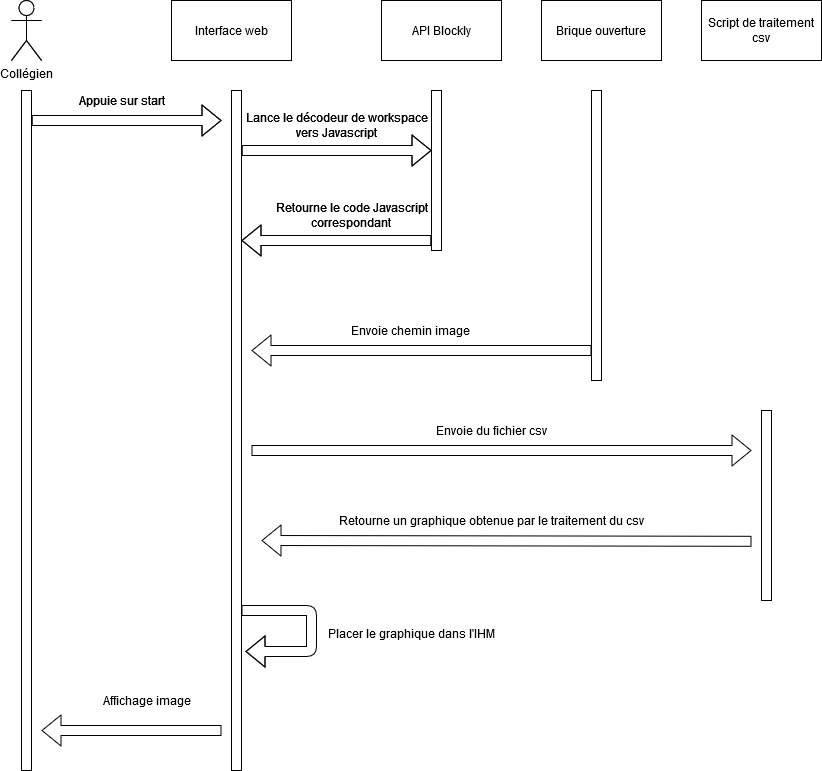

The diagram above was exported from draw.io. Its source (the exported page's mxGraphModel, read from the mxfile embedded in the PNG):
<mxGraphModel dx="868" dy="451" grid="1" gridSize="10" guides="1" tooltips="1" connect="1" arrows="1" fold="1" page="1" pageScale="1" pageWidth="827" pageHeight="1169" math="0" shadow="0">
  <root>
    <mxCell id="0" />
    <mxCell id="1" parent="0" />
    <mxCell id="uH0TUPpTuPkm7vTH1J3j-1" value="&lt;div&gt;Collégien&lt;/div&gt;" style="shape=umlActor;verticalLabelPosition=bottom;labelBackgroundColor=#ffffff;verticalAlign=top;html=1;outlineConnect=0;" parent="1" vertex="1">
      <mxGeometry x="130" y="30" width="30" height="60" as="geometry" />
    </mxCell>
    <mxCell id="uH0TUPpTuPkm7vTH1J3j-7" value="" style="rounded=0;whiteSpace=wrap;html=1;" parent="1" vertex="1">
      <mxGeometry x="140" y="120" width="10" height="680" as="geometry" />
    </mxCell>
    <mxCell id="uH0TUPpTuPkm7vTH1J3j-8" value="" style="rounded=0;whiteSpace=wrap;html=1;" parent="1" vertex="1">
      <mxGeometry x="350" y="120" width="10" height="680" as="geometry" />
    </mxCell>
    <mxCell id="uH0TUPpTuPkm7vTH1J3j-9" value="Interface web" style="rounded=0;whiteSpace=wrap;html=1;" parent="1" vertex="1">
      <mxGeometry x="290" y="30" width="120" height="60" as="geometry" />
    </mxCell>
    <mxCell id="uH0TUPpTuPkm7vTH1J3j-10" value="" style="shape=flexArrow;endArrow=classic;html=1;" parent="1" edge="1">
      <mxGeometry width="50" height="50" relative="1" as="geometry">
        <mxPoint x="150" y="150" as="sourcePoint" />
        <mxPoint x="340" y="150" as="targetPoint" />
      </mxGeometry>
    </mxCell>
    <mxCell id="uH0TUPpTuPkm7vTH1J3j-12" value="Appuie sur start" style="text;html=1;align=center;verticalAlign=middle;resizable=0;points=[];autosize=1;" parent="1" vertex="1">
      <mxGeometry x="190" y="120" width="100" height="20" as="geometry" />
    </mxCell>
    <mxCell id="uH0TUPpTuPkm7vTH1J3j-13" value="API Blockly" style="rounded=0;whiteSpace=wrap;html=1;" parent="1" vertex="1">
      <mxGeometry x="500" y="30" width="120" height="60" as="geometry" />
    </mxCell>
    <mxCell id="uH0TUPpTuPkm7vTH1J3j-14" value="" style="rounded=0;whiteSpace=wrap;html=1;" parent="1" vertex="1">
      <mxGeometry x="550" y="120" width="10" height="160" as="geometry" />
    </mxCell>
    <mxCell id="uH0TUPpTuPkm7vTH1J3j-15" value="" style="shape=flexArrow;endArrow=classic;html=1;" parent="1" edge="1">
      <mxGeometry width="50" height="50" relative="1" as="geometry">
        <mxPoint x="360" y="180" as="sourcePoint" />
        <mxPoint x="550" y="180" as="targetPoint" />
      </mxGeometry>
    </mxCell>
    <mxCell id="uH0TUPpTuPkm7vTH1J3j-16" value="&lt;div&gt;Lance le décodeur de workspace&lt;/div&gt;&lt;div&gt;vers Javascript&lt;br&gt;&lt;/div&gt;" style="text;html=1;align=center;verticalAlign=middle;resizable=0;points=[];autosize=1;" parent="1" vertex="1">
      <mxGeometry x="360" y="140" width="190" height="30" as="geometry" />
    </mxCell>
    <mxCell id="uH0TUPpTuPkm7vTH1J3j-17" value="" style="shape=flexArrow;endArrow=classic;html=1;" parent="1" edge="1">
      <mxGeometry width="50" height="50" relative="1" as="geometry">
        <mxPoint x="550" y="270" as="sourcePoint" />
        <mxPoint x="360" y="270" as="targetPoint" />
      </mxGeometry>
    </mxCell>
    <mxCell id="uH0TUPpTuPkm7vTH1J3j-18" value="&lt;div&gt;Retourne le code Javascript&lt;/div&gt;&lt;div&gt;correspondant&lt;br&gt;&lt;/div&gt;" style="text;html=1;align=center;verticalAlign=middle;resizable=0;points=[];autosize=1;" parent="1" vertex="1">
      <mxGeometry x="390" y="230" width="160" height="30" as="geometry" />
    </mxCell>
    <mxCell id="wZ9DXVHb-evJywhBpBDa-6" value="Affichage image" style="text;html=1;align=center;verticalAlign=middle;resizable=0;points=[];autosize=1;" parent="1" vertex="1">
      <mxGeometry x="215" y="720" width="100" height="20" as="geometry" />
    </mxCell>
    <mxCell id="wZ9DXVHb-evJywhBpBDa-8" value="" style="shape=flexArrow;endArrow=classic;html=1;" parent="1" edge="1">
      <mxGeometry width="50" height="50" relative="1" as="geometry">
        <mxPoint x="340" y="760" as="sourcePoint" />
        <mxPoint x="160" y="760" as="targetPoint" />
      </mxGeometry>
    </mxCell>
    <mxCell id="xWdp3CRJE4_LSoFt1uDu-1" value="&lt;div&gt;Collégien&lt;/div&gt;" style="shape=umlActor;verticalLabelPosition=bottom;labelBackgroundColor=#ffffff;verticalAlign=top;html=1;outlineConnect=0;" parent="1" vertex="1">
      <mxGeometry x="130" y="30" width="30" height="60" as="geometry" />
    </mxCell>
    <mxCell id="xWdp3CRJE4_LSoFt1uDu-4" value="Interface web" style="rounded=0;whiteSpace=wrap;html=1;" parent="1" vertex="1">
      <mxGeometry x="290" y="30" width="120" height="60" as="geometry" />
    </mxCell>
    <mxCell id="xWdp3CRJE4_LSoFt1uDu-5" value="" style="shape=flexArrow;endArrow=classic;html=1;" parent="1" edge="1">
      <mxGeometry width="50" height="50" relative="1" as="geometry">
        <mxPoint x="150" y="150" as="sourcePoint" />
        <mxPoint x="340" y="150" as="targetPoint" />
      </mxGeometry>
    </mxCell>
    <mxCell id="xWdp3CRJE4_LSoFt1uDu-6" value="Appuie sur start" style="text;html=1;align=center;verticalAlign=middle;resizable=0;points=[];autosize=1;" parent="1" vertex="1">
      <mxGeometry x="190" y="120" width="100" height="20" as="geometry" />
    </mxCell>
    <mxCell id="xWdp3CRJE4_LSoFt1uDu-7" value="API Blockly" style="rounded=0;whiteSpace=wrap;html=1;" parent="1" vertex="1">
      <mxGeometry x="500" y="30" width="120" height="60" as="geometry" />
    </mxCell>
    <mxCell id="xWdp3CRJE4_LSoFt1uDu-8" value="" style="rounded=0;whiteSpace=wrap;html=1;" parent="1" vertex="1">
      <mxGeometry x="550" y="120" width="10" height="160" as="geometry" />
    </mxCell>
    <mxCell id="xWdp3CRJE4_LSoFt1uDu-9" value="" style="shape=flexArrow;endArrow=classic;html=1;" parent="1" edge="1">
      <mxGeometry width="50" height="50" relative="1" as="geometry">
        <mxPoint x="360" y="180" as="sourcePoint" />
        <mxPoint x="550" y="180" as="targetPoint" />
      </mxGeometry>
    </mxCell>
    <mxCell id="xWdp3CRJE4_LSoFt1uDu-10" value="&lt;div&gt;Lance le décodeur de workspace&lt;/div&gt;&lt;div&gt;vers Javascript&lt;br&gt;&lt;/div&gt;" style="text;html=1;align=center;verticalAlign=middle;resizable=0;points=[];autosize=1;" parent="1" vertex="1">
      <mxGeometry x="360" y="140" width="190" height="30" as="geometry" />
    </mxCell>
    <mxCell id="xWdp3CRJE4_LSoFt1uDu-11" value="" style="shape=flexArrow;endArrow=classic;html=1;" parent="1" edge="1">
      <mxGeometry width="50" height="50" relative="1" as="geometry">
        <mxPoint x="550" y="270" as="sourcePoint" />
        <mxPoint x="360" y="270" as="targetPoint" />
      </mxGeometry>
    </mxCell>
    <mxCell id="xWdp3CRJE4_LSoFt1uDu-12" value="&lt;div&gt;Retourne le code Javascript&lt;/div&gt;&lt;div&gt;correspondant&lt;br&gt;&lt;/div&gt;" style="text;html=1;align=center;verticalAlign=middle;resizable=0;points=[];autosize=1;" parent="1" vertex="1">
      <mxGeometry x="390" y="230" width="160" height="30" as="geometry" />
    </mxCell>
    <mxCell id="xWdp3CRJE4_LSoFt1uDu-13" value="" style="rounded=0;whiteSpace=wrap;html=1;" parent="1" vertex="1">
      <mxGeometry x="710" y="120" width="10" height="290" as="geometry" />
    </mxCell>
    <mxCell id="xWdp3CRJE4_LSoFt1uDu-14" value="Brique ouverture" style="rounded=0;whiteSpace=wrap;html=1;" parent="1" vertex="1">
      <mxGeometry x="660" y="30" width="120" height="60" as="geometry" />
    </mxCell>
    <mxCell id="xWdp3CRJE4_LSoFt1uDu-15" value="" style="shape=flexArrow;endArrow=classic;html=1;" parent="1" edge="1">
      <mxGeometry width="50" height="50" relative="1" as="geometry">
        <mxPoint x="710" y="380" as="sourcePoint" />
        <mxPoint x="370" y="380" as="targetPoint" />
      </mxGeometry>
    </mxCell>
    <mxCell id="xWdp3CRJE4_LSoFt1uDu-16" value="Envoie chemin image" style="text;html=1;align=center;verticalAlign=middle;resizable=0;points=[];autosize=1;" parent="1" vertex="1">
      <mxGeometry x="464" y="350" width="130" height="20" as="geometry" />
    </mxCell>
    <mxCell id="xWdp3CRJE4_LSoFt1uDu-17" value="" style="shape=flexArrow;endArrow=classic;html=1;" parent="1" edge="1">
      <mxGeometry width="50" height="50" relative="1" as="geometry">
        <mxPoint x="360" y="640" as="sourcePoint" />
        <mxPoint x="364" y="681" as="targetPoint" />
        <Array as="points">
          <mxPoint x="430" y="640" />
          <mxPoint x="430" y="681" />
        </Array>
      </mxGeometry>
    </mxCell>
    <mxCell id="xWdp3CRJE4_LSoFt1uDu-18" value="Placer le graphique dans l'IHM" style="text;html=1;align=center;verticalAlign=middle;resizable=0;points=[];autosize=1;" parent="1" vertex="1">
      <mxGeometry x="440" y="653" width="180" height="20" as="geometry" />
    </mxCell>
    <mxCell id="xWdp3CRJE4_LSoFt1uDu-24" value="" style="shape=flexArrow;endArrow=classic;html=1;" parent="1" edge="1">
      <mxGeometry width="50" height="50" relative="1" as="geometry">
        <mxPoint x="370" y="480" as="sourcePoint" />
        <mxPoint x="870" y="480" as="targetPoint" />
      </mxGeometry>
    </mxCell>
    <mxCell id="xWdp3CRJE4_LSoFt1uDu-25" value="Script de traitement csv" style="rounded=0;whiteSpace=wrap;html=1;" parent="1" vertex="1">
      <mxGeometry x="820" y="30" width="120" height="60" as="geometry" />
    </mxCell>
    <mxCell id="xWdp3CRJE4_LSoFt1uDu-26" value="" style="rounded=0;whiteSpace=wrap;html=1;" parent="1" vertex="1">
      <mxGeometry x="880" y="440" width="10" height="190" as="geometry" />
    </mxCell>
    <mxCell id="2" value="&lt;div&gt;Envoie du fichier csv&lt;/div&gt;" style="text;html=1;align=center;verticalAlign=middle;resizable=0;points=[];autosize=1;" parent="1" vertex="1">
      <mxGeometry x="545" y="450" width="130" height="20" as="geometry" />
    </mxCell>
    <mxCell id="xWdp3CRJE4_LSoFt1uDu-27" value="" style="shape=flexArrow;endArrow=classic;html=1;" parent="1" edge="1">
      <mxGeometry width="50" height="50" relative="1" as="geometry">
        <mxPoint x="870" y="570.8" as="sourcePoint" />
        <mxPoint x="380" y="570" as="targetPoint" />
      </mxGeometry>
    </mxCell>
    <mxCell id="xWdp3CRJE4_LSoFt1uDu-28" value="&lt;div&gt;Retourne un graphique obtenue par le traitement du csv&lt;/div&gt;" style="text;html=1;align=center;verticalAlign=middle;resizable=0;points=[];autosize=1;" parent="1" vertex="1">
      <mxGeometry x="450" y="540" width="320" height="20" as="geometry" />
    </mxCell>
  </root>
</mxGraphModel>